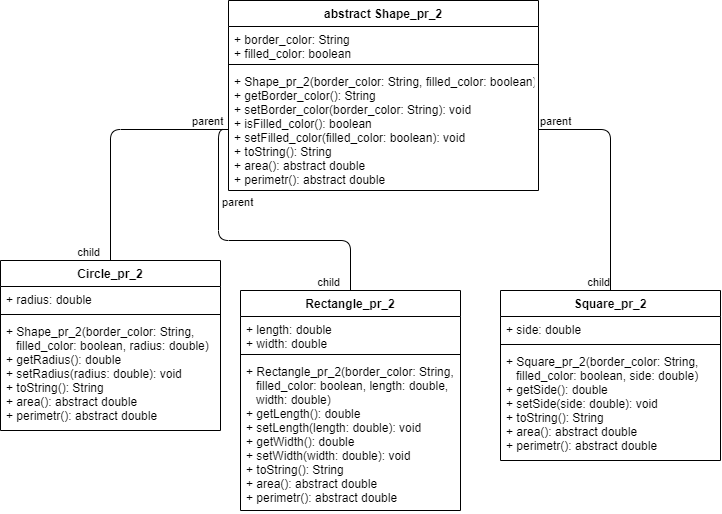

The diagram above was exported from draw.io. Its source (the exported page's mxGraphModel, read from the mxfile embedded in the PNG):
<mxGraphModel dx="1151" dy="746" grid="1" gridSize="10" guides="1" tooltips="1" connect="1" arrows="1" fold="1" page="1" pageScale="1" pageWidth="827" pageHeight="1169" math="0" shadow="0">
  <root>
    <mxCell id="0" />
    <mxCell id="1" parent="0" />
    <mxCell id="SCzS8cQFqVTDLgIcgGk0-5" value="abstract Shape_pr_2" style="swimlane;fontStyle=1;align=center;verticalAlign=top;childLayout=stackLayout;horizontal=1;startSize=26;horizontalStack=0;resizeParent=1;resizeParentMax=0;resizeLast=0;collapsible=1;marginBottom=0;" vertex="1" parent="1">
      <mxGeometry x="258" y="80" width="310" height="190" as="geometry" />
    </mxCell>
    <mxCell id="SCzS8cQFqVTDLgIcgGk0-6" value="+ border_color: String&#10;+ filled_color: boolean" style="text;strokeColor=none;fillColor=none;align=left;verticalAlign=top;spacingLeft=4;spacingRight=4;overflow=hidden;rotatable=0;points=[[0,0.5],[1,0.5]];portConstraint=eastwest;" vertex="1" parent="SCzS8cQFqVTDLgIcgGk0-5">
      <mxGeometry y="26" width="310" height="34" as="geometry" />
    </mxCell>
    <mxCell id="SCzS8cQFqVTDLgIcgGk0-7" value="" style="line;strokeWidth=1;fillColor=none;align=left;verticalAlign=middle;spacingTop=-1;spacingLeft=3;spacingRight=3;rotatable=0;labelPosition=right;points=[];portConstraint=eastwest;" vertex="1" parent="SCzS8cQFqVTDLgIcgGk0-5">
      <mxGeometry y="60" width="310" height="8" as="geometry" />
    </mxCell>
    <mxCell id="SCzS8cQFqVTDLgIcgGk0-8" value="+ Shape_pr_2(border_color: String, filled_color: boolean)&#10;+ getBorder_color(): String&#10;+ setBorder_color(border_color: String): void&#10;+ isFilled_color(): boolean&#10;+ setFilled_color(filled_color: boolean): void&#10;+ toString(): String&#10;+ area(): abstract double&#10;+ perimetr(): abstract double" style="text;strokeColor=none;fillColor=none;align=left;verticalAlign=top;spacingLeft=4;spacingRight=4;overflow=hidden;rotatable=0;points=[[0,0.5],[1,0.5]];portConstraint=eastwest;" vertex="1" parent="SCzS8cQFqVTDLgIcgGk0-5">
      <mxGeometry y="68" width="310" height="122" as="geometry" />
    </mxCell>
    <mxCell id="SCzS8cQFqVTDLgIcgGk0-9" value="Circle_pr_2" style="swimlane;fontStyle=1;align=center;verticalAlign=top;childLayout=stackLayout;horizontal=1;startSize=26;horizontalStack=0;resizeParent=1;resizeParentMax=0;resizeLast=0;collapsible=1;marginBottom=0;" vertex="1" parent="1">
      <mxGeometry x="30" y="340" width="220" height="170" as="geometry" />
    </mxCell>
    <mxCell id="SCzS8cQFqVTDLgIcgGk0-10" value="+ radius: double" style="text;strokeColor=none;fillColor=none;align=left;verticalAlign=top;spacingLeft=4;spacingRight=4;overflow=hidden;rotatable=0;points=[[0,0.5],[1,0.5]];portConstraint=eastwest;" vertex="1" parent="SCzS8cQFqVTDLgIcgGk0-9">
      <mxGeometry y="26" width="220" height="24" as="geometry" />
    </mxCell>
    <mxCell id="SCzS8cQFqVTDLgIcgGk0-11" value="" style="line;strokeWidth=1;fillColor=none;align=left;verticalAlign=middle;spacingTop=-1;spacingLeft=3;spacingRight=3;rotatable=0;labelPosition=right;points=[];portConstraint=eastwest;" vertex="1" parent="SCzS8cQFqVTDLgIcgGk0-9">
      <mxGeometry y="50" width="220" height="8" as="geometry" />
    </mxCell>
    <mxCell id="SCzS8cQFqVTDLgIcgGk0-12" value="+ Shape_pr_2(border_color: String, &#10;   filled_color: boolean, radius: double)&#10;+ getRadius(): double&#10;+ setRadius(radius: double): void&#10;+ toString(): String&#10;+ area(): abstract double&#10;+ perimetr(): abstract double" style="text;strokeColor=none;fillColor=none;align=left;verticalAlign=top;spacingLeft=4;spacingRight=4;overflow=hidden;rotatable=0;points=[[0,0.5],[1,0.5]];portConstraint=eastwest;" vertex="1" parent="SCzS8cQFqVTDLgIcgGk0-9">
      <mxGeometry y="58" width="220" height="112" as="geometry" />
    </mxCell>
    <mxCell id="SCzS8cQFqVTDLgIcgGk0-13" value="" style="endArrow=none;html=1;edgeStyle=orthogonalEdgeStyle;entryX=0.5;entryY=0;entryDx=0;entryDy=0;exitX=0;exitY=0.5;exitDx=0;exitDy=0;" edge="1" parent="1" source="SCzS8cQFqVTDLgIcgGk0-8" target="SCzS8cQFqVTDLgIcgGk0-9">
      <mxGeometry relative="1" as="geometry">
        <mxPoint x="80" y="290" as="sourcePoint" />
        <mxPoint x="240" y="290" as="targetPoint" />
      </mxGeometry>
    </mxCell>
    <mxCell id="SCzS8cQFqVTDLgIcgGk0-14" value="parent" style="edgeLabel;resizable=0;html=1;align=left;verticalAlign=bottom;" connectable="0" vertex="1" parent="SCzS8cQFqVTDLgIcgGk0-13">
      <mxGeometry x="-1" relative="1" as="geometry">
        <mxPoint x="-38" as="offset" />
      </mxGeometry>
    </mxCell>
    <mxCell id="SCzS8cQFqVTDLgIcgGk0-15" value="child" style="edgeLabel;resizable=0;html=1;align=right;verticalAlign=bottom;" connectable="0" vertex="1" parent="SCzS8cQFqVTDLgIcgGk0-13">
      <mxGeometry x="1" relative="1" as="geometry">
        <mxPoint x="-10" as="offset" />
      </mxGeometry>
    </mxCell>
    <mxCell id="SCzS8cQFqVTDLgIcgGk0-16" value="Rectangle_pr_2" style="swimlane;fontStyle=1;align=center;verticalAlign=top;childLayout=stackLayout;horizontal=1;startSize=26;horizontalStack=0;resizeParent=1;resizeParentMax=0;resizeLast=0;collapsible=1;marginBottom=0;" vertex="1" parent="1">
      <mxGeometry x="270" y="370" width="220" height="220" as="geometry" />
    </mxCell>
    <mxCell id="SCzS8cQFqVTDLgIcgGk0-17" value="+ length: double&#10;+ width: double" style="text;strokeColor=none;fillColor=none;align=left;verticalAlign=top;spacingLeft=4;spacingRight=4;overflow=hidden;rotatable=0;points=[[0,0.5],[1,0.5]];portConstraint=eastwest;" vertex="1" parent="SCzS8cQFqVTDLgIcgGk0-16">
      <mxGeometry y="26" width="220" height="34" as="geometry" />
    </mxCell>
    <mxCell id="SCzS8cQFqVTDLgIcgGk0-18" value="" style="line;strokeWidth=1;fillColor=none;align=left;verticalAlign=middle;spacingTop=-1;spacingLeft=3;spacingRight=3;rotatable=0;labelPosition=right;points=[];portConstraint=eastwest;" vertex="1" parent="SCzS8cQFqVTDLgIcgGk0-16">
      <mxGeometry y="60" width="220" height="8" as="geometry" />
    </mxCell>
    <mxCell id="SCzS8cQFqVTDLgIcgGk0-19" value="+ Rectangle_pr_2(border_color: String, &#10;   filled_color: boolean, length: double,&#10;   width: double)&#10;+ getLength(): double&#10;+ setLength(length: double): void&#10;+ getWidth(): double&#10;+ setWidth(width: double): void&#10;+ toString(): String&#10;+ area(): abstract double&#10;+ perimetr(): abstract double" style="text;strokeColor=none;fillColor=none;align=left;verticalAlign=top;spacingLeft=4;spacingRight=4;overflow=hidden;rotatable=0;points=[[0,0.5],[1,0.5]];portConstraint=eastwest;" vertex="1" parent="SCzS8cQFqVTDLgIcgGk0-16">
      <mxGeometry y="68" width="220" height="152" as="geometry" />
    </mxCell>
    <mxCell id="SCzS8cQFqVTDLgIcgGk0-20" value="" style="endArrow=none;html=1;edgeStyle=orthogonalEdgeStyle;entryX=0.5;entryY=0;entryDx=0;entryDy=0;exitX=0;exitY=0.5;exitDx=0;exitDy=0;" edge="1" parent="1" source="SCzS8cQFqVTDLgIcgGk0-8" target="SCzS8cQFqVTDLgIcgGk0-16">
      <mxGeometry relative="1" as="geometry">
        <mxPoint x="230" y="340" as="sourcePoint" />
        <mxPoint x="390" y="340" as="targetPoint" />
      </mxGeometry>
    </mxCell>
    <mxCell id="SCzS8cQFqVTDLgIcgGk0-21" value="parent" style="edgeLabel;resizable=0;html=1;align=left;verticalAlign=bottom;" connectable="0" vertex="1" parent="SCzS8cQFqVTDLgIcgGk0-20">
      <mxGeometry x="-1" relative="1" as="geometry">
        <mxPoint x="-8" y="81" as="offset" />
      </mxGeometry>
    </mxCell>
    <mxCell id="SCzS8cQFqVTDLgIcgGk0-22" value="child" style="edgeLabel;resizable=0;html=1;align=right;verticalAlign=bottom;" connectable="0" vertex="1" parent="SCzS8cQFqVTDLgIcgGk0-20">
      <mxGeometry x="1" relative="1" as="geometry">
        <mxPoint x="-10" as="offset" />
      </mxGeometry>
    </mxCell>
    <mxCell id="SCzS8cQFqVTDLgIcgGk0-23" value="Square_pr_2" style="swimlane;fontStyle=1;align=center;verticalAlign=top;childLayout=stackLayout;horizontal=1;startSize=26;horizontalStack=0;resizeParent=1;resizeParentMax=0;resizeLast=0;collapsible=1;marginBottom=0;" vertex="1" parent="1">
      <mxGeometry x="530" y="370" width="220" height="170" as="geometry" />
    </mxCell>
    <mxCell id="SCzS8cQFqVTDLgIcgGk0-24" value="+ side: double" style="text;strokeColor=none;fillColor=none;align=left;verticalAlign=top;spacingLeft=4;spacingRight=4;overflow=hidden;rotatable=0;points=[[0,0.5],[1,0.5]];portConstraint=eastwest;" vertex="1" parent="SCzS8cQFqVTDLgIcgGk0-23">
      <mxGeometry y="26" width="220" height="24" as="geometry" />
    </mxCell>
    <mxCell id="SCzS8cQFqVTDLgIcgGk0-25" value="" style="line;strokeWidth=1;fillColor=none;align=left;verticalAlign=middle;spacingTop=-1;spacingLeft=3;spacingRight=3;rotatable=0;labelPosition=right;points=[];portConstraint=eastwest;" vertex="1" parent="SCzS8cQFqVTDLgIcgGk0-23">
      <mxGeometry y="50" width="220" height="8" as="geometry" />
    </mxCell>
    <mxCell id="SCzS8cQFqVTDLgIcgGk0-26" value="+ Square_pr_2(border_color: String, &#10;   filled_color: boolean, side: double)&#10;+ getSide(): double&#10;+ setSide(side: double): void&#10;+ toString(): String&#10;+ area(): abstract double&#10;+ perimetr(): abstract double" style="text;strokeColor=none;fillColor=none;align=left;verticalAlign=top;spacingLeft=4;spacingRight=4;overflow=hidden;rotatable=0;points=[[0,0.5],[1,0.5]];portConstraint=eastwest;" vertex="1" parent="SCzS8cQFqVTDLgIcgGk0-23">
      <mxGeometry y="58" width="220" height="112" as="geometry" />
    </mxCell>
    <mxCell id="SCzS8cQFqVTDLgIcgGk0-28" value="" style="endArrow=none;html=1;edgeStyle=orthogonalEdgeStyle;entryX=0.5;entryY=0;entryDx=0;entryDy=0;exitX=1;exitY=0.5;exitDx=0;exitDy=0;" edge="1" parent="1" source="SCzS8cQFqVTDLgIcgGk0-8" target="SCzS8cQFqVTDLgIcgGk0-23">
      <mxGeometry relative="1" as="geometry">
        <mxPoint x="460" y="340" as="sourcePoint" />
        <mxPoint x="620" y="340" as="targetPoint" />
      </mxGeometry>
    </mxCell>
    <mxCell id="SCzS8cQFqVTDLgIcgGk0-29" value="parent" style="edgeLabel;resizable=0;html=1;align=left;verticalAlign=bottom;" connectable="0" vertex="1" parent="SCzS8cQFqVTDLgIcgGk0-28">
      <mxGeometry x="-1" relative="1" as="geometry" />
    </mxCell>
    <mxCell id="SCzS8cQFqVTDLgIcgGk0-30" value="child" style="edgeLabel;resizable=0;html=1;align=right;verticalAlign=bottom;" connectable="0" vertex="1" parent="SCzS8cQFqVTDLgIcgGk0-28">
      <mxGeometry x="1" relative="1" as="geometry" />
    </mxCell>
  </root>
</mxGraphModel>